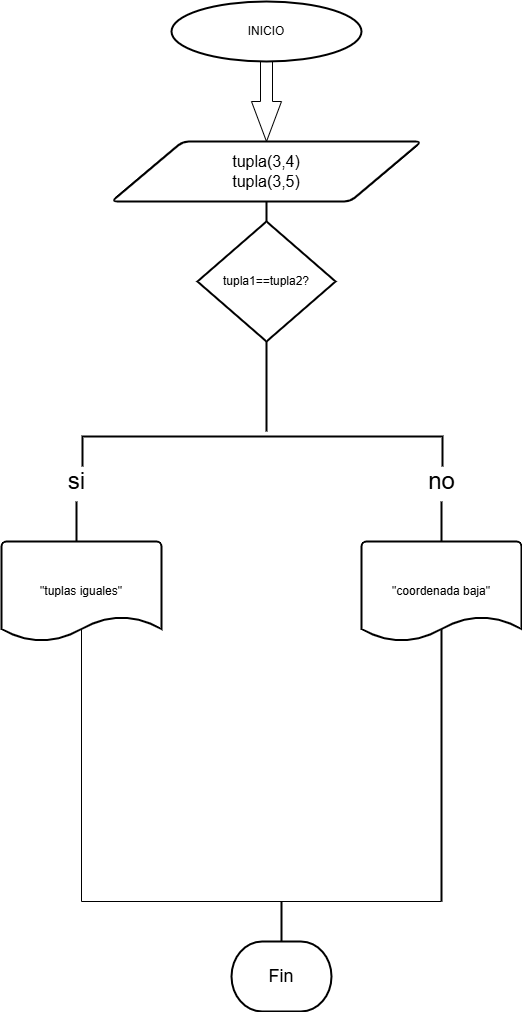

The diagram above was exported from draw.io. Its source (the exported page's mxGraphModel, read from the mxfile embedded in the PNG):
<mxGraphModel dx="1042" dy="510" grid="1" gridSize="10" guides="1" tooltips="1" connect="1" arrows="1" fold="1" page="1" pageScale="1" pageWidth="827" pageHeight="1169" math="0" shadow="0">
  <root>
    <mxCell id="0" />
    <mxCell id="1" parent="0" />
    <mxCell id="D8EgAGg_tOP6zljfIVVe-4" value="" style="html=1;shadow=0;dashed=0;align=center;verticalAlign=middle;shape=mxgraph.arrows2.arrow;dy=0.6;dx=40;direction=south;notch=0;" parent="1" vertex="1">
      <mxGeometry x="370" y="80" width="30" height="80" as="geometry" />
    </mxCell>
    <mxCell id="D8EgAGg_tOP6zljfIVVe-6" value="&lt;font size=&quot;3&quot;&gt;tupla(3,4)&lt;/font&gt;&lt;div&gt;&lt;font size=&quot;3&quot;&gt;tupla(3,5)&lt;/font&gt;&lt;/div&gt;" style="shape=parallelogram;html=1;strokeWidth=2;perimeter=parallelogramPerimeter;whiteSpace=wrap;rounded=1;arcSize=12;size=0.23;" parent="1" vertex="1">
      <mxGeometry x="230" y="160" width="310" height="60" as="geometry" />
    </mxCell>
    <mxCell id="D8EgAGg_tOP6zljfIVVe-18" value="&lt;font style=&quot;vertical-align: inherit;&quot;&gt;&lt;font style=&quot;vertical-align: inherit;&quot;&gt;INICIO&lt;/font&gt;&lt;/font&gt;" style="strokeWidth=2;html=1;shape=mxgraph.flowchart.start_1;whiteSpace=wrap;" parent="1" vertex="1">
      <mxGeometry x="290" y="20" width="190" height="60" as="geometry" />
    </mxCell>
    <mxCell id="D8EgAGg_tOP6zljfIVVe-68" value="&lt;font style=&quot;font-size: 18px;&quot;&gt;Fin&lt;/font&gt;" style="strokeWidth=2;html=1;shape=mxgraph.flowchart.terminator;whiteSpace=wrap;" parent="1" vertex="1">
      <mxGeometry x="350" y="960" width="100" height="70" as="geometry" />
    </mxCell>
    <mxCell id="D8EgAGg_tOP6zljfIVVe-75" value="&lt;font style=&quot;font-size: 24px;&quot;&gt;si&lt;/font&gt;" style="text;html=1;align=center;verticalAlign=middle;resizable=0;points=[];autosize=1;strokeColor=none;fillColor=none;" parent="1" vertex="1">
      <mxGeometry x="175" y="480" width="40" height="40" as="geometry" />
    </mxCell>
    <mxCell id="D8EgAGg_tOP6zljfIVVe-78" value="&lt;font style=&quot;font-size: 24px;&quot;&gt;no&lt;/font&gt;" style="text;html=1;align=center;verticalAlign=middle;resizable=0;points=[];autosize=1;strokeColor=none;fillColor=none;" parent="1" vertex="1">
      <mxGeometry x="535" y="480" width="50" height="40" as="geometry" />
    </mxCell>
    <mxCell id="D8EgAGg_tOP6zljfIVVe-79" value="" style="line;strokeWidth=2;direction=south;html=1;" parent="1" vertex="1">
      <mxGeometry x="190" y="520" width="10" height="40" as="geometry" />
    </mxCell>
    <mxCell id="D8EgAGg_tOP6zljfIVVe-80" value="" style="line;strokeWidth=2;direction=south;html=1;" parent="1" vertex="1">
      <mxGeometry x="555" y="520" width="10" height="40" as="geometry" />
    </mxCell>
    <mxCell id="D8EgAGg_tOP6zljfIVVe-111" value="" style="line;strokeWidth=2;direction=south;html=1;" parent="1" vertex="1">
      <mxGeometry x="395" y="920" width="10" height="40" as="geometry" />
    </mxCell>
    <mxCell id="OxE0gLjbz27IqxSMckJr-5" value="" style="shape=partialRectangle;whiteSpace=wrap;html=1;top=0;left=0;fillColor=none;rotation=90;" parent="1" vertex="1">
      <mxGeometry x="225" y="585" width="310" height="360" as="geometry" />
    </mxCell>
    <mxCell id="OxE0gLjbz27IqxSMckJr-6" value="" style="line;strokeWidth=2;direction=south;html=1;" parent="1" vertex="1">
      <mxGeometry x="555" y="630" width="10" height="290" as="geometry" />
    </mxCell>
    <mxCell id="OxE0gLjbz27IqxSMckJr-9" value="tupla1==tupla2?" style="strokeWidth=2;html=1;shape=mxgraph.flowchart.decision;whiteSpace=wrap;" parent="1" vertex="1">
      <mxGeometry x="315.94" y="240" width="138.12" height="120" as="geometry" />
    </mxCell>
    <mxCell id="Zdd_E8ot0__pe8fsTmFx-2" value="" style="line;strokeWidth=2;direction=south;html=1;" vertex="1" parent="1">
      <mxGeometry x="380" y="220" width="10" height="20" as="geometry" />
    </mxCell>
    <mxCell id="Zdd_E8ot0__pe8fsTmFx-18" value="" style="strokeWidth=2;html=1;shape=mxgraph.flowchart.annotation_1;align=left;pointerEvents=1;rotation=90;" vertex="1" parent="1">
      <mxGeometry x="365.94" y="290" width="30" height="360" as="geometry" />
    </mxCell>
    <mxCell id="Zdd_E8ot0__pe8fsTmFx-20" value="" style="line;strokeWidth=2;direction=south;html=1;" vertex="1" parent="1">
      <mxGeometry x="380" y="360" width="10" height="90" as="geometry" />
    </mxCell>
    <mxCell id="Zdd_E8ot0__pe8fsTmFx-28" value="&quot;coordenada baja&quot;" style="strokeWidth=2;html=1;shape=mxgraph.flowchart.document2;whiteSpace=wrap;size=0.25;" vertex="1" parent="1">
      <mxGeometry x="480" y="560" width="160" height="100" as="geometry" />
    </mxCell>
    <mxCell id="Zdd_E8ot0__pe8fsTmFx-29" value="&quot;tuplas iguales&quot;" style="strokeWidth=2;html=1;shape=mxgraph.flowchart.document2;whiteSpace=wrap;size=0.25;" vertex="1" parent="1">
      <mxGeometry x="120" y="560" width="160" height="100" as="geometry" />
    </mxCell>
  </root>
</mxGraphModel>